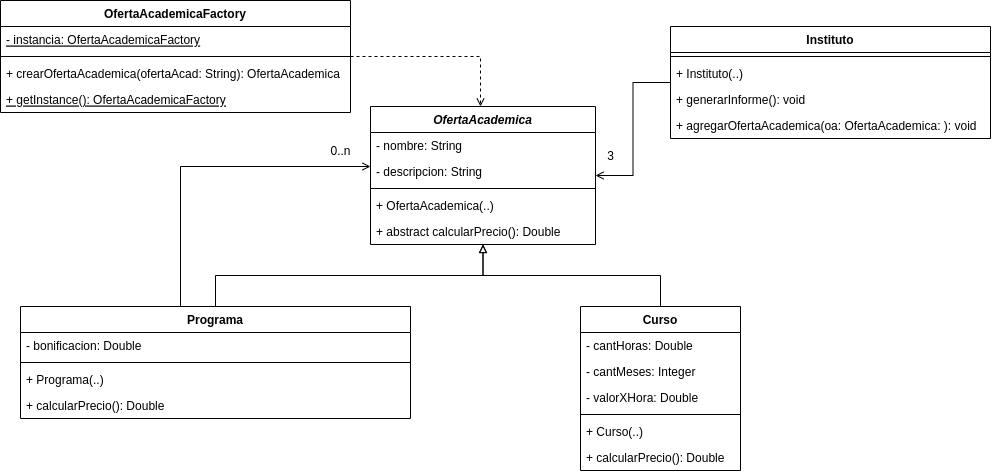

The diagram above was exported from draw.io. Its source (the exported page's mxGraphModel, read from the mxfile embedded in the PNG):
<mxGraphModel dx="864" dy="471" grid="1" gridSize="10" guides="1" tooltips="1" connect="1" arrows="1" fold="1" page="1" pageScale="1" pageWidth="850" pageHeight="1100" math="0" shadow="0">
  <root>
    <mxCell id="0" />
    <mxCell id="1" parent="0" />
    <mxCell id="NThcaY3pkLwl2-YkkFOC-1" value="OfertaAcademica" style="swimlane;fontStyle=3;align=center;verticalAlign=top;childLayout=stackLayout;horizontal=1;startSize=26;horizontalStack=0;resizeParent=1;resizeParentMax=0;resizeLast=0;collapsible=1;marginBottom=0;" vertex="1" parent="1">
      <mxGeometry x="380" y="240" width="225" height="138" as="geometry" />
    </mxCell>
    <mxCell id="NThcaY3pkLwl2-YkkFOC-2" value="- nombre: String" style="text;strokeColor=none;fillColor=none;align=left;verticalAlign=top;spacingLeft=4;spacingRight=4;overflow=hidden;rotatable=0;points=[[0,0.5],[1,0.5]];portConstraint=eastwest;" vertex="1" parent="NThcaY3pkLwl2-YkkFOC-1">
      <mxGeometry y="26" width="225" height="26" as="geometry" />
    </mxCell>
    <mxCell id="NThcaY3pkLwl2-YkkFOC-20" value="- descripcion: String" style="text;strokeColor=none;fillColor=none;align=left;verticalAlign=top;spacingLeft=4;spacingRight=4;overflow=hidden;rotatable=0;points=[[0,0.5],[1,0.5]];portConstraint=eastwest;" vertex="1" parent="NThcaY3pkLwl2-YkkFOC-1">
      <mxGeometry y="52" width="225" height="26" as="geometry" />
    </mxCell>
    <mxCell id="NThcaY3pkLwl2-YkkFOC-3" value="" style="line;strokeWidth=1;fillColor=none;align=left;verticalAlign=middle;spacingTop=-1;spacingLeft=3;spacingRight=3;rotatable=0;labelPosition=right;points=[];portConstraint=eastwest;" vertex="1" parent="NThcaY3pkLwl2-YkkFOC-1">
      <mxGeometry y="78" width="225" height="8" as="geometry" />
    </mxCell>
    <mxCell id="NThcaY3pkLwl2-YkkFOC-24" value="+ OfertaAcademica(..)" style="text;strokeColor=none;fillColor=none;align=left;verticalAlign=top;spacingLeft=4;spacingRight=4;overflow=hidden;rotatable=0;points=[[0,0.5],[1,0.5]];portConstraint=eastwest;" vertex="1" parent="NThcaY3pkLwl2-YkkFOC-1">
      <mxGeometry y="86" width="225" height="26" as="geometry" />
    </mxCell>
    <mxCell id="NThcaY3pkLwl2-YkkFOC-4" value="+ abstract calcularPrecio(): Double" style="text;strokeColor=none;fillColor=none;align=left;verticalAlign=top;spacingLeft=4;spacingRight=4;overflow=hidden;rotatable=0;points=[[0,0.5],[1,0.5]];portConstraint=eastwest;" vertex="1" parent="NThcaY3pkLwl2-YkkFOC-1">
      <mxGeometry y="112" width="225" height="26" as="geometry" />
    </mxCell>
    <mxCell id="NThcaY3pkLwl2-YkkFOC-13" style="edgeStyle=orthogonalEdgeStyle;rounded=0;orthogonalLoop=1;jettySize=auto;html=1;endArrow=block;endFill=0;" edge="1" parent="1" source="NThcaY3pkLwl2-YkkFOC-5" target="NThcaY3pkLwl2-YkkFOC-1">
      <mxGeometry relative="1" as="geometry" />
    </mxCell>
    <mxCell id="NThcaY3pkLwl2-YkkFOC-44" style="edgeStyle=orthogonalEdgeStyle;rounded=0;orthogonalLoop=1;jettySize=auto;html=1;endArrow=open;endFill=0;" edge="1" parent="1" source="NThcaY3pkLwl2-YkkFOC-5" target="NThcaY3pkLwl2-YkkFOC-1">
      <mxGeometry relative="1" as="geometry">
        <Array as="points">
          <mxPoint x="190" y="300" />
        </Array>
      </mxGeometry>
    </mxCell>
    <mxCell id="NThcaY3pkLwl2-YkkFOC-5" value="Programa" style="swimlane;fontStyle=1;align=center;verticalAlign=top;childLayout=stackLayout;horizontal=1;startSize=26;horizontalStack=0;resizeParent=1;resizeParentMax=0;resizeLast=0;collapsible=1;marginBottom=0;" vertex="1" parent="1">
      <mxGeometry x="30" y="440" width="390" height="112" as="geometry" />
    </mxCell>
    <mxCell id="NThcaY3pkLwl2-YkkFOC-6" value="- bonificacion: Double" style="text;strokeColor=none;fillColor=none;align=left;verticalAlign=top;spacingLeft=4;spacingRight=4;overflow=hidden;rotatable=0;points=[[0,0.5],[1,0.5]];portConstraint=eastwest;" vertex="1" parent="NThcaY3pkLwl2-YkkFOC-5">
      <mxGeometry y="26" width="390" height="26" as="geometry" />
    </mxCell>
    <mxCell id="NThcaY3pkLwl2-YkkFOC-7" value="" style="line;strokeWidth=1;fillColor=none;align=left;verticalAlign=middle;spacingTop=-1;spacingLeft=3;spacingRight=3;rotatable=0;labelPosition=right;points=[];portConstraint=eastwest;" vertex="1" parent="NThcaY3pkLwl2-YkkFOC-5">
      <mxGeometry y="52" width="390" height="8" as="geometry" />
    </mxCell>
    <mxCell id="NThcaY3pkLwl2-YkkFOC-25" value="+ Programa(..)" style="text;strokeColor=none;fillColor=none;align=left;verticalAlign=top;spacingLeft=4;spacingRight=4;overflow=hidden;rotatable=0;points=[[0,0.5],[1,0.5]];portConstraint=eastwest;" vertex="1" parent="NThcaY3pkLwl2-YkkFOC-5">
      <mxGeometry y="60" width="390" height="26" as="geometry" />
    </mxCell>
    <mxCell id="NThcaY3pkLwl2-YkkFOC-22" value="+ calcularPrecio(): Double" style="text;strokeColor=none;fillColor=none;align=left;verticalAlign=top;spacingLeft=4;spacingRight=4;overflow=hidden;rotatable=0;points=[[0,0.5],[1,0.5]];portConstraint=eastwest;" vertex="1" parent="NThcaY3pkLwl2-YkkFOC-5">
      <mxGeometry y="86" width="390" height="26" as="geometry" />
    </mxCell>
    <mxCell id="NThcaY3pkLwl2-YkkFOC-30" style="edgeStyle=orthogonalEdgeStyle;rounded=0;orthogonalLoop=1;jettySize=auto;html=1;endArrow=block;endFill=0;" edge="1" parent="1" source="NThcaY3pkLwl2-YkkFOC-9" target="NThcaY3pkLwl2-YkkFOC-1">
      <mxGeometry relative="1" as="geometry" />
    </mxCell>
    <mxCell id="NThcaY3pkLwl2-YkkFOC-9" value="Curso" style="swimlane;fontStyle=1;align=center;verticalAlign=top;childLayout=stackLayout;horizontal=1;startSize=26;horizontalStack=0;resizeParent=1;resizeParentMax=0;resizeLast=0;collapsible=1;marginBottom=0;" vertex="1" parent="1">
      <mxGeometry x="590" y="440" width="160" height="164" as="geometry" />
    </mxCell>
    <mxCell id="NThcaY3pkLwl2-YkkFOC-10" value="- cantHoras: Double" style="text;strokeColor=none;fillColor=none;align=left;verticalAlign=top;spacingLeft=4;spacingRight=4;overflow=hidden;rotatable=0;points=[[0,0.5],[1,0.5]];portConstraint=eastwest;" vertex="1" parent="NThcaY3pkLwl2-YkkFOC-9">
      <mxGeometry y="26" width="160" height="26" as="geometry" />
    </mxCell>
    <mxCell id="NThcaY3pkLwl2-YkkFOC-27" value="- cantMeses: Integer" style="text;strokeColor=none;fillColor=none;align=left;verticalAlign=top;spacingLeft=4;spacingRight=4;overflow=hidden;rotatable=0;points=[[0,0.5],[1,0.5]];portConstraint=eastwest;" vertex="1" parent="NThcaY3pkLwl2-YkkFOC-9">
      <mxGeometry y="52" width="160" height="26" as="geometry" />
    </mxCell>
    <mxCell id="NThcaY3pkLwl2-YkkFOC-28" value="- valorXHora: Double" style="text;strokeColor=none;fillColor=none;align=left;verticalAlign=top;spacingLeft=4;spacingRight=4;overflow=hidden;rotatable=0;points=[[0,0.5],[1,0.5]];portConstraint=eastwest;" vertex="1" parent="NThcaY3pkLwl2-YkkFOC-9">
      <mxGeometry y="78" width="160" height="26" as="geometry" />
    </mxCell>
    <mxCell id="NThcaY3pkLwl2-YkkFOC-11" value="" style="line;strokeWidth=1;fillColor=none;align=left;verticalAlign=middle;spacingTop=-1;spacingLeft=3;spacingRight=3;rotatable=0;labelPosition=right;points=[];portConstraint=eastwest;" vertex="1" parent="NThcaY3pkLwl2-YkkFOC-9">
      <mxGeometry y="104" width="160" height="8" as="geometry" />
    </mxCell>
    <mxCell id="NThcaY3pkLwl2-YkkFOC-26" value="+ Curso(..)" style="text;strokeColor=none;fillColor=none;align=left;verticalAlign=top;spacingLeft=4;spacingRight=4;overflow=hidden;rotatable=0;points=[[0,0.5],[1,0.5]];portConstraint=eastwest;" vertex="1" parent="NThcaY3pkLwl2-YkkFOC-9">
      <mxGeometry y="112" width="160" height="26" as="geometry" />
    </mxCell>
    <mxCell id="NThcaY3pkLwl2-YkkFOC-23" value="+ calcularPrecio(): Double" style="text;strokeColor=none;fillColor=none;align=left;verticalAlign=top;spacingLeft=4;spacingRight=4;overflow=hidden;rotatable=0;points=[[0,0.5],[1,0.5]];portConstraint=eastwest;" vertex="1" parent="NThcaY3pkLwl2-YkkFOC-9">
      <mxGeometry y="138" width="160" height="26" as="geometry" />
    </mxCell>
    <mxCell id="NThcaY3pkLwl2-YkkFOC-19" style="edgeStyle=orthogonalEdgeStyle;rounded=0;orthogonalLoop=1;jettySize=auto;html=1;endArrow=open;endFill=0;" edge="1" parent="1" source="NThcaY3pkLwl2-YkkFOC-15" target="NThcaY3pkLwl2-YkkFOC-1">
      <mxGeometry relative="1" as="geometry" />
    </mxCell>
    <mxCell id="NThcaY3pkLwl2-YkkFOC-15" value="Instituto" style="swimlane;fontStyle=1;align=center;verticalAlign=top;childLayout=stackLayout;horizontal=1;startSize=26;horizontalStack=0;resizeParent=1;resizeParentMax=0;resizeLast=0;collapsible=1;marginBottom=0;" vertex="1" parent="1">
      <mxGeometry x="680" y="160" width="320" height="112" as="geometry" />
    </mxCell>
    <mxCell id="NThcaY3pkLwl2-YkkFOC-17" value="" style="line;strokeWidth=1;fillColor=none;align=left;verticalAlign=middle;spacingTop=-1;spacingLeft=3;spacingRight=3;rotatable=0;labelPosition=right;points=[];portConstraint=eastwest;" vertex="1" parent="NThcaY3pkLwl2-YkkFOC-15">
      <mxGeometry y="26" width="320" height="8" as="geometry" />
    </mxCell>
    <mxCell id="NThcaY3pkLwl2-YkkFOC-18" value="+ Instituto(..)" style="text;strokeColor=none;fillColor=none;align=left;verticalAlign=top;spacingLeft=4;spacingRight=4;overflow=hidden;rotatable=0;points=[[0,0.5],[1,0.5]];portConstraint=eastwest;" vertex="1" parent="NThcaY3pkLwl2-YkkFOC-15">
      <mxGeometry y="34" width="320" height="26" as="geometry" />
    </mxCell>
    <mxCell id="NThcaY3pkLwl2-YkkFOC-45" value="+ generarInforme(): void" style="text;strokeColor=none;fillColor=none;align=left;verticalAlign=top;spacingLeft=4;spacingRight=4;overflow=hidden;rotatable=0;points=[[0,0.5],[1,0.5]];portConstraint=eastwest;" vertex="1" parent="NThcaY3pkLwl2-YkkFOC-15">
      <mxGeometry y="60" width="320" height="26" as="geometry" />
    </mxCell>
    <mxCell id="NThcaY3pkLwl2-YkkFOC-54" value="+ agregarOfertaAcademica(oa: OfertaAcademica: ): void" style="text;strokeColor=none;fillColor=none;align=left;verticalAlign=top;spacingLeft=4;spacingRight=4;overflow=hidden;rotatable=0;points=[[0,0.5],[1,0.5]];portConstraint=eastwest;" vertex="1" parent="NThcaY3pkLwl2-YkkFOC-15">
      <mxGeometry y="86" width="320" height="26" as="geometry" />
    </mxCell>
    <mxCell id="NThcaY3pkLwl2-YkkFOC-33" value="0..n" style="text;html=1;align=center;verticalAlign=middle;resizable=0;points=[];autosize=1;strokeColor=none;fillColor=none;" vertex="1" parent="1">
      <mxGeometry x="330" y="270" width="40" height="30" as="geometry" />
    </mxCell>
    <mxCell id="NThcaY3pkLwl2-YkkFOC-53" style="edgeStyle=orthogonalEdgeStyle;rounded=0;orthogonalLoop=1;jettySize=auto;html=1;endArrow=open;endFill=0;dashed=1;" edge="1" parent="1" source="NThcaY3pkLwl2-YkkFOC-46" target="NThcaY3pkLwl2-YkkFOC-1">
      <mxGeometry relative="1" as="geometry">
        <Array as="points">
          <mxPoint x="490" y="190" />
        </Array>
      </mxGeometry>
    </mxCell>
    <mxCell id="NThcaY3pkLwl2-YkkFOC-46" value="OfertaAcademicaFactory" style="swimlane;fontStyle=1;align=center;verticalAlign=top;childLayout=stackLayout;horizontal=1;startSize=26;horizontalStack=0;resizeParent=1;resizeParentMax=0;resizeLast=0;collapsible=1;marginBottom=0;" vertex="1" parent="1">
      <mxGeometry x="10" y="134" width="350" height="112" as="geometry" />
    </mxCell>
    <mxCell id="NThcaY3pkLwl2-YkkFOC-47" value="- instancia: OfertaAcademicaFactory" style="text;strokeColor=none;fillColor=none;align=left;verticalAlign=top;spacingLeft=4;spacingRight=4;overflow=hidden;rotatable=0;points=[[0,0.5],[1,0.5]];portConstraint=eastwest;fontStyle=4" vertex="1" parent="NThcaY3pkLwl2-YkkFOC-46">
      <mxGeometry y="26" width="350" height="26" as="geometry" />
    </mxCell>
    <mxCell id="NThcaY3pkLwl2-YkkFOC-49" value="" style="line;strokeWidth=1;fillColor=none;align=left;verticalAlign=middle;spacingTop=-1;spacingLeft=3;spacingRight=3;rotatable=0;labelPosition=right;points=[];portConstraint=eastwest;" vertex="1" parent="NThcaY3pkLwl2-YkkFOC-46">
      <mxGeometry y="52" width="350" height="8" as="geometry" />
    </mxCell>
    <mxCell id="NThcaY3pkLwl2-YkkFOC-50" value="+ crearOfertaAcademica(ofertaAcad: String): OfertaAcademica " style="text;strokeColor=none;fillColor=none;align=left;verticalAlign=top;spacingLeft=4;spacingRight=4;overflow=hidden;rotatable=0;points=[[0,0.5],[1,0.5]];portConstraint=eastwest;" vertex="1" parent="NThcaY3pkLwl2-YkkFOC-46">
      <mxGeometry y="60" width="350" height="26" as="geometry" />
    </mxCell>
    <mxCell id="NThcaY3pkLwl2-YkkFOC-51" value="+ getInstance(): OfertaAcademicaFactory" style="text;strokeColor=none;fillColor=none;align=left;verticalAlign=top;spacingLeft=4;spacingRight=4;overflow=hidden;rotatable=0;points=[[0,0.5],[1,0.5]];portConstraint=eastwest;fontStyle=4" vertex="1" parent="NThcaY3pkLwl2-YkkFOC-46">
      <mxGeometry y="86" width="350" height="26" as="geometry" />
    </mxCell>
    <mxCell id="NThcaY3pkLwl2-YkkFOC-52" value="3" style="text;html=1;align=center;verticalAlign=middle;resizable=0;points=[];autosize=1;strokeColor=none;fillColor=none;" vertex="1" parent="1">
      <mxGeometry x="605" y="275" width="30" height="30" as="geometry" />
    </mxCell>
  </root>
</mxGraphModel>